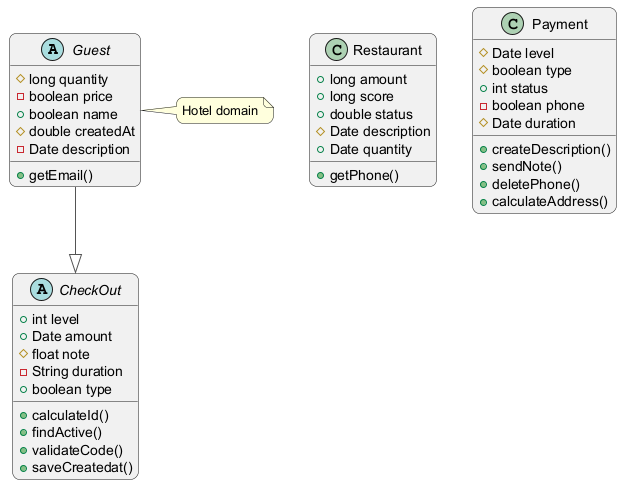

The diagram above was rendered by PlantUML. Its source (embedded in the PNG):
@startuml
skinparam backgroundColor #FFFFFF
skinparam roundCorner 15
skinparam ArrowColor #555555
abstract class Guest {
  #long quantity
  -boolean price
  +boolean name
  #double createdAt
  -Date description
  +getEmail()
}
abstract class CheckOut {
  +int level
  +Date amount
  #float note
  -String duration
  +boolean type
  +calculateId()
  +findActive()
  +validateCode()
  +saveCreatedat()
}
class Restaurant {
  +long amount
  +long score
  +double status
  #Date description
  +Date quantity
  +getPhone()
}
class Payment {
  #Date level
  #boolean type
  +int status
  -boolean phone
  #Date duration
  +createDescription()
  +sendNote()
  +deletePhone()
  +calculateAddress()
}
Guest --|> CheckOut
note right of Guest : Hotel domain
@enduml